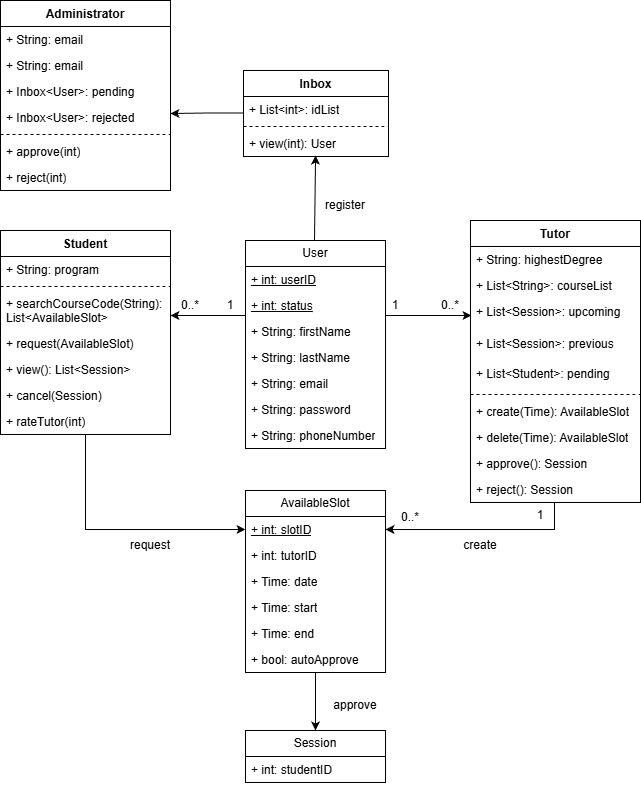

The diagram above was exported from draw.io. Its source (the exported page's mxGraphModel, read from the mxfile embedded in the PNG):
<mxGraphModel dx="1426" dy="743" grid="1" gridSize="10" guides="1" tooltips="1" connect="1" arrows="1" fold="1" page="1" pageScale="1" pageWidth="850" pageHeight="1100" math="0" shadow="0">
  <root>
    <mxCell id="0" />
    <mxCell id="1" parent="0" />
    <mxCell id="mw5WEivtZPZxWS1-01oV-19" edge="1" parent="1" style="rounded=0;orthogonalLoop=1;jettySize=auto;html=1;entryX=0.497;entryY=0.962;entryDx=0;entryDy=0;entryPerimeter=0;" target="mw5WEivtZPZxWS1-01oV-80" value="">
      <mxGeometry relative="1" as="geometry">
        <mxPoint x="424" y="320" as="sourcePoint" />
        <mxPoint x="424.93499999999995" y="240.00400000000002" as="targetPoint" />
      </mxGeometry>
    </mxCell>
    <mxCell id="mw5WEivtZPZxWS1-01oV-20" parent="1" style="text;html=1;whiteSpace=wrap;strokeColor=none;fillColor=none;align=center;verticalAlign=middle;rounded=0;" value="register" vertex="1">
      <mxGeometry height="30" width="60" x="425" y="270" as="geometry" />
    </mxCell>
    <mxCell id="mw5WEivtZPZxWS1-01oV-48" edge="1" parent="1" style="edgeStyle=orthogonalEdgeStyle;rounded=0;orthogonalLoop=1;jettySize=auto;html=1;entryX=0.007;entryY=0.063;entryDx=0;entryDy=0;entryPerimeter=0;">
      <mxGeometry relative="1" as="geometry">
        <mxPoint x="495" y="395.03999999999996" as="sourcePoint" />
        <mxPoint x="580.98" y="395.03999999999996" as="targetPoint" />
      </mxGeometry>
    </mxCell>
    <mxCell id="mw5WEivtZPZxWS1-01oV-49" edge="1" parent="1" style="edgeStyle=orthogonalEdgeStyle;rounded=0;orthogonalLoop=1;jettySize=auto;html=1;">
      <mxGeometry relative="1" as="geometry">
        <mxPoint x="355" y="395" as="sourcePoint" />
        <mxPoint x="280" y="395" as="targetPoint" />
      </mxGeometry>
    </mxCell>
    <mxCell id="mw5WEivtZPZxWS1-01oV-70" parent="1" style="swimlane;fontStyle=0;childLayout=stackLayout;horizontal=1;startSize=26;fillColor=none;horizontalStack=0;resizeParent=1;resizeParentMax=0;resizeLast=0;collapsible=1;marginBottom=0;whiteSpace=wrap;html=1;" value="User" vertex="1">
      <mxGeometry height="208" width="140" x="355" y="320" as="geometry" />
    </mxCell>
    <mxCell id="mw5WEivtZPZxWS1-01oV-126" parent="mw5WEivtZPZxWS1-01oV-70" style="text;strokeColor=none;fillColor=none;align=left;verticalAlign=top;spacingLeft=4;spacingRight=4;overflow=hidden;rotatable=0;points=[[0,0.5],[1,0.5]];portConstraint=eastwest;whiteSpace=wrap;html=1;" value="&lt;u&gt;+ int: userID&lt;/u&gt;" vertex="1">
      <mxGeometry height="26" width="140" y="26" as="geometry" />
    </mxCell>
    <mxCell id="mw5WEivtZPZxWS1-01oV-130" parent="mw5WEivtZPZxWS1-01oV-70" style="text;strokeColor=none;fillColor=none;align=left;verticalAlign=top;spacingLeft=4;spacingRight=4;overflow=hidden;rotatable=0;points=[[0,0.5],[1,0.5]];portConstraint=eastwest;whiteSpace=wrap;html=1;" value="&lt;u&gt;+ int: status&lt;/u&gt;" vertex="1">
      <mxGeometry height="26" width="140" y="52" as="geometry" />
    </mxCell>
    <mxCell id="mw5WEivtZPZxWS1-01oV-71" parent="mw5WEivtZPZxWS1-01oV-70" style="text;strokeColor=none;fillColor=none;align=left;verticalAlign=top;spacingLeft=4;spacingRight=4;overflow=hidden;rotatable=0;points=[[0,0.5],[1,0.5]];portConstraint=eastwest;whiteSpace=wrap;html=1;" value="+ String: firstName" vertex="1">
      <mxGeometry height="26" width="140" y="78" as="geometry" />
    </mxCell>
    <mxCell id="mw5WEivtZPZxWS1-01oV-72" parent="mw5WEivtZPZxWS1-01oV-70" style="text;strokeColor=none;fillColor=none;align=left;verticalAlign=top;spacingLeft=4;spacingRight=4;overflow=hidden;rotatable=0;points=[[0,0.5],[1,0.5]];portConstraint=eastwest;whiteSpace=wrap;html=1;" value="+ String: lastName" vertex="1">
      <mxGeometry height="26" width="140" y="104" as="geometry" />
    </mxCell>
    <mxCell id="mw5WEivtZPZxWS1-01oV-73" parent="mw5WEivtZPZxWS1-01oV-70" style="text;strokeColor=none;fillColor=none;align=left;verticalAlign=top;spacingLeft=4;spacingRight=4;overflow=hidden;rotatable=0;points=[[0,0.5],[1,0.5]];portConstraint=eastwest;whiteSpace=wrap;html=1;" value="+ String: email" vertex="1">
      <mxGeometry height="26" width="140" y="130" as="geometry" />
    </mxCell>
    <mxCell id="mw5WEivtZPZxWS1-01oV-74" parent="mw5WEivtZPZxWS1-01oV-70" style="text;strokeColor=none;fillColor=none;align=left;verticalAlign=top;spacingLeft=4;spacingRight=4;overflow=hidden;rotatable=0;points=[[0,0.5],[1,0.5]];portConstraint=eastwest;whiteSpace=wrap;html=1;" value="+ String: password" vertex="1">
      <mxGeometry height="26" width="140" y="156" as="geometry" />
    </mxCell>
    <mxCell id="mw5WEivtZPZxWS1-01oV-75" parent="mw5WEivtZPZxWS1-01oV-70" style="text;strokeColor=none;fillColor=none;align=left;verticalAlign=top;spacingLeft=4;spacingRight=4;overflow=hidden;rotatable=0;points=[[0,0.5],[1,0.5]];portConstraint=eastwest;whiteSpace=wrap;html=1;" value="+ String: phoneNumber" vertex="1">
      <mxGeometry height="26" width="140" y="182" as="geometry" />
    </mxCell>
    <mxCell id="mw5WEivtZPZxWS1-01oV-77" parent="1" style="swimlane;fontStyle=1;align=center;verticalAlign=top;childLayout=stackLayout;horizontal=1;startSize=26;horizontalStack=0;resizeParent=1;resizeParentMax=0;resizeLast=0;collapsible=1;marginBottom=0;whiteSpace=wrap;html=1;" value="Inbox" vertex="1">
      <mxGeometry height="86" width="145" x="353" y="150" as="geometry" />
    </mxCell>
    <mxCell id="mw5WEivtZPZxWS1-01oV-78" parent="mw5WEivtZPZxWS1-01oV-77" style="text;strokeColor=none;fillColor=none;align=left;verticalAlign=top;spacingLeft=4;spacingRight=4;overflow=hidden;rotatable=0;points=[[0,0.5],[1,0.5]];portConstraint=eastwest;whiteSpace=wrap;html=1;" value="+ List&amp;lt;int&amp;gt;: idList" vertex="1">
      <mxGeometry height="26" width="145" y="26" as="geometry" />
    </mxCell>
    <mxCell id="mw5WEivtZPZxWS1-01oV-79" parent="mw5WEivtZPZxWS1-01oV-77" style="line;strokeWidth=1;fillColor=none;align=left;verticalAlign=middle;spacingTop=-1;spacingLeft=3;spacingRight=3;rotatable=0;labelPosition=right;points=[];portConstraint=eastwest;strokeColor=inherit;dashed=1;" value="" vertex="1">
      <mxGeometry height="8" width="145" y="52" as="geometry" />
    </mxCell>
    <mxCell id="mw5WEivtZPZxWS1-01oV-80" parent="mw5WEivtZPZxWS1-01oV-77" style="text;strokeColor=none;fillColor=none;align=left;verticalAlign=top;spacingLeft=4;spacingRight=4;overflow=hidden;rotatable=0;points=[[0,0.5],[1,0.5]];portConstraint=eastwest;whiteSpace=wrap;html=1;dashed=1;" value="+ view(int): User" vertex="1">
      <mxGeometry height="26" width="145" y="60" as="geometry" />
    </mxCell>
    <mxCell id="mw5WEivtZPZxWS1-01oV-81" parent="1" style="swimlane;fontStyle=1;align=center;verticalAlign=top;childLayout=stackLayout;horizontal=1;startSize=26;horizontalStack=0;resizeParent=1;resizeParentMax=0;resizeLast=0;collapsible=1;marginBottom=0;whiteSpace=wrap;html=1;" value="Administrator" vertex="1">
      <mxGeometry height="190" width="170" x="110" y="80" as="geometry" />
    </mxCell>
    <mxCell id="mw5WEivtZPZxWS1-01oV-82" parent="mw5WEivtZPZxWS1-01oV-81" style="text;strokeColor=none;fillColor=none;align=left;verticalAlign=top;spacingLeft=4;spacingRight=4;overflow=hidden;rotatable=0;points=[[0,0.5],[1,0.5]];portConstraint=eastwest;whiteSpace=wrap;html=1;" value="+ String: email" vertex="1">
      <mxGeometry height="26" width="170" y="26" as="geometry" />
    </mxCell>
    <mxCell id="mw5WEivtZPZxWS1-01oV-89" parent="mw5WEivtZPZxWS1-01oV-81" style="text;strokeColor=none;fillColor=none;align=left;verticalAlign=top;spacingLeft=4;spacingRight=4;overflow=hidden;rotatable=0;points=[[0,0.5],[1,0.5]];portConstraint=eastwest;whiteSpace=wrap;html=1;" value="+ String: email" vertex="1">
      <mxGeometry height="26" width="170" y="52" as="geometry" />
    </mxCell>
    <mxCell id="mw5WEivtZPZxWS1-01oV-90" parent="mw5WEivtZPZxWS1-01oV-81" style="text;strokeColor=none;fillColor=none;align=left;verticalAlign=top;spacingLeft=4;spacingRight=4;overflow=hidden;rotatable=0;points=[[0,0.5],[1,0.5]];portConstraint=eastwest;whiteSpace=wrap;html=1;" value="+ Inbox&amp;lt;User&amp;gt;: pending" vertex="1">
      <mxGeometry height="26" width="170" y="78" as="geometry" />
    </mxCell>
    <mxCell id="mw5WEivtZPZxWS1-01oV-88" parent="mw5WEivtZPZxWS1-01oV-81" style="text;strokeColor=none;fillColor=none;align=left;verticalAlign=top;spacingLeft=4;spacingRight=4;overflow=hidden;rotatable=0;points=[[0,0.5],[1,0.5]];portConstraint=eastwest;whiteSpace=wrap;html=1;" value="+ Inbox&amp;lt;User&amp;gt;: rejected" vertex="1">
      <mxGeometry height="26" width="170" y="104" as="geometry" />
    </mxCell>
    <mxCell id="mw5WEivtZPZxWS1-01oV-83" parent="mw5WEivtZPZxWS1-01oV-81" style="line;strokeWidth=1;fillColor=none;align=left;verticalAlign=middle;spacingTop=-1;spacingLeft=3;spacingRight=3;rotatable=0;labelPosition=right;points=[];portConstraint=eastwest;strokeColor=inherit;dashed=1;" value="" vertex="1">
      <mxGeometry height="8" width="170" y="130" as="geometry" />
    </mxCell>
    <mxCell id="mw5WEivtZPZxWS1-01oV-84" parent="mw5WEivtZPZxWS1-01oV-81" style="text;strokeColor=none;fillColor=none;align=left;verticalAlign=top;spacingLeft=4;spacingRight=4;overflow=hidden;rotatable=0;points=[[0,0.5],[1,0.5]];portConstraint=eastwest;whiteSpace=wrap;html=1;" value="+ approve(int)" vertex="1">
      <mxGeometry height="26" width="170" y="138" as="geometry" />
    </mxCell>
    <mxCell id="mw5WEivtZPZxWS1-01oV-98" parent="mw5WEivtZPZxWS1-01oV-81" style="text;strokeColor=none;fillColor=none;align=left;verticalAlign=top;spacingLeft=4;spacingRight=4;overflow=hidden;rotatable=0;points=[[0,0.5],[1,0.5]];portConstraint=eastwest;whiteSpace=wrap;html=1;" value="+ reject(int)" vertex="1">
      <mxGeometry height="26" width="170" y="164" as="geometry" />
    </mxCell>
    <mxCell id="mw5WEivtZPZxWS1-01oV-86" edge="1" parent="1" style="edgeStyle=orthogonalEdgeStyle;rounded=0;orthogonalLoop=1;jettySize=auto;html=1;">
      <mxGeometry relative="1" as="geometry">
        <mxPoint x="353.00000000000006" y="192.5" as="sourcePoint" />
        <mxPoint x="280" y="193" as="targetPoint" />
      </mxGeometry>
    </mxCell>
    <mxCell id="mw5WEivtZPZxWS1-01oV-143" edge="1" parent="1" source="mw5WEivtZPZxWS1-01oV-99" style="edgeStyle=orthogonalEdgeStyle;rounded=0;orthogonalLoop=1;jettySize=auto;html=1;entryX=0;entryY=0.5;entryDx=0;entryDy=0;" target="mw5WEivtZPZxWS1-01oV-120">
      <mxGeometry relative="1" as="geometry" />
    </mxCell>
    <mxCell id="mw5WEivtZPZxWS1-01oV-99" parent="1" style="swimlane;fontStyle=1;align=center;verticalAlign=top;childLayout=stackLayout;horizontal=1;startSize=26;horizontalStack=0;resizeParent=1;resizeParentMax=0;resizeLast=0;collapsible=1;marginBottom=0;whiteSpace=wrap;html=1;" value="Student" vertex="1">
      <mxGeometry height="204" width="170" x="110" y="310" as="geometry" />
    </mxCell>
    <mxCell id="mw5WEivtZPZxWS1-01oV-100" parent="mw5WEivtZPZxWS1-01oV-99" style="text;strokeColor=none;fillColor=none;align=left;verticalAlign=top;spacingLeft=4;spacingRight=4;overflow=hidden;rotatable=0;points=[[0,0.5],[1,0.5]];portConstraint=eastwest;whiteSpace=wrap;html=1;" value="+ String: program" vertex="1">
      <mxGeometry height="26" width="170" y="26" as="geometry" />
    </mxCell>
    <mxCell id="mw5WEivtZPZxWS1-01oV-101" parent="mw5WEivtZPZxWS1-01oV-99" style="line;strokeWidth=1;fillColor=none;align=left;verticalAlign=middle;spacingTop=-1;spacingLeft=3;spacingRight=3;rotatable=0;labelPosition=right;points=[];portConstraint=eastwest;strokeColor=inherit;dashed=1;" value="" vertex="1">
      <mxGeometry height="8" width="170" y="52" as="geometry" />
    </mxCell>
    <mxCell id="mw5WEivtZPZxWS1-01oV-102" parent="mw5WEivtZPZxWS1-01oV-99" style="text;strokeColor=none;fillColor=none;align=left;verticalAlign=top;spacingLeft=4;spacingRight=4;overflow=hidden;rotatable=0;points=[[0,0.5],[1,0.5]];portConstraint=eastwest;whiteSpace=wrap;html=1;" value="+ searchCourseCode(&lt;span style=&quot;background-color: transparent; color: light-dark(rgb(0, 0, 0), rgb(255, 255, 255));&quot;&gt;String):&amp;nbsp; List&amp;lt;AvailableSlot&amp;gt;&lt;/span&gt;" vertex="1">
      <mxGeometry height="40" width="170" y="60" as="geometry" />
    </mxCell>
    <mxCell id="mw5WEivtZPZxWS1-01oV-108" parent="mw5WEivtZPZxWS1-01oV-99" style="text;strokeColor=none;fillColor=none;align=left;verticalAlign=top;spacingLeft=4;spacingRight=4;overflow=hidden;rotatable=0;points=[[0,0.5],[1,0.5]];portConstraint=eastwest;whiteSpace=wrap;html=1;" value="+ request(AvailableSlot)" vertex="1">
      <mxGeometry height="26" width="170" y="100" as="geometry" />
    </mxCell>
    <mxCell id="mw5WEivtZPZxWS1-01oV-139" parent="mw5WEivtZPZxWS1-01oV-99" style="text;strokeColor=none;fillColor=none;align=left;verticalAlign=top;spacingLeft=4;spacingRight=4;overflow=hidden;rotatable=0;points=[[0,0.5],[1,0.5]];portConstraint=eastwest;whiteSpace=wrap;html=1;" value="+ view(): List&amp;lt;Session&amp;gt;" vertex="1">
      <mxGeometry height="26" width="170" y="126" as="geometry" />
    </mxCell>
    <mxCell id="mw5WEivtZPZxWS1-01oV-109" parent="mw5WEivtZPZxWS1-01oV-99" style="text;strokeColor=none;fillColor=none;align=left;verticalAlign=top;spacingLeft=4;spacingRight=4;overflow=hidden;rotatable=0;points=[[0,0.5],[1,0.5]];portConstraint=eastwest;whiteSpace=wrap;html=1;" value="+ cancel(Session)" vertex="1">
      <mxGeometry height="26" width="170" y="152" as="geometry" />
    </mxCell>
    <mxCell id="mw5WEivtZPZxWS1-01oV-110" parent="mw5WEivtZPZxWS1-01oV-99" style="text;strokeColor=none;fillColor=none;align=left;verticalAlign=top;spacingLeft=4;spacingRight=4;overflow=hidden;rotatable=0;points=[[0,0.5],[1,0.5]];portConstraint=eastwest;whiteSpace=wrap;html=1;" value="+ rateTutor(int)" vertex="1">
      <mxGeometry height="26" width="170" y="178" as="geometry" />
    </mxCell>
    <mxCell id="mw5WEivtZPZxWS1-01oV-103" parent="1" style="swimlane;fontStyle=1;align=center;verticalAlign=top;childLayout=stackLayout;horizontal=1;startSize=26;horizontalStack=0;resizeParent=1;resizeParentMax=0;resizeLast=0;collapsible=1;marginBottom=0;whiteSpace=wrap;html=1;" value="Tutor" vertex="1">
      <mxGeometry height="282" width="170" x="580" y="300" as="geometry" />
    </mxCell>
    <mxCell id="mw5WEivtZPZxWS1-01oV-104" parent="mw5WEivtZPZxWS1-01oV-103" style="text;strokeColor=none;fillColor=none;align=left;verticalAlign=top;spacingLeft=4;spacingRight=4;overflow=hidden;rotatable=0;points=[[0,0.5],[1,0.5]];portConstraint=eastwest;whiteSpace=wrap;html=1;" value="+ String: highestDegree" vertex="1">
      <mxGeometry height="26" width="170" y="26" as="geometry" />
    </mxCell>
    <mxCell id="mw5WEivtZPZxWS1-01oV-107" parent="mw5WEivtZPZxWS1-01oV-103" style="text;strokeColor=none;fillColor=none;align=left;verticalAlign=top;spacingLeft=4;spacingRight=4;overflow=hidden;rotatable=0;points=[[0,0.5],[1,0.5]];portConstraint=eastwest;whiteSpace=wrap;html=1;" value="+ List&amp;lt;String&amp;gt;: courseList" vertex="1">
      <mxGeometry height="26" width="170" y="52" as="geometry" />
    </mxCell>
    <mxCell id="mw5WEivtZPZxWS1-01oV-116" parent="mw5WEivtZPZxWS1-01oV-103" style="text;strokeColor=none;fillColor=none;align=left;verticalAlign=top;spacingLeft=4;spacingRight=4;overflow=hidden;rotatable=0;points=[[0,0.5],[1,0.5]];portConstraint=eastwest;whiteSpace=wrap;html=1;" value="+ List&amp;lt;Session&amp;gt;: upcoming" vertex="1">
      <mxGeometry height="32" width="170" y="78" as="geometry" />
    </mxCell>
    <mxCell id="mw5WEivtZPZxWS1-01oV-117" parent="mw5WEivtZPZxWS1-01oV-103" style="text;strokeColor=none;fillColor=none;align=left;verticalAlign=top;spacingLeft=4;spacingRight=4;overflow=hidden;rotatable=0;points=[[0,0.5],[1,0.5]];portConstraint=eastwest;whiteSpace=wrap;html=1;" value="+ List&amp;lt;Session&amp;gt;: previous" vertex="1">
      <mxGeometry height="30" width="170" y="110" as="geometry" />
    </mxCell>
    <mxCell id="mw5WEivtZPZxWS1-01oV-115" parent="mw5WEivtZPZxWS1-01oV-103" style="text;strokeColor=none;fillColor=none;align=left;verticalAlign=top;spacingLeft=4;spacingRight=4;overflow=hidden;rotatable=0;points=[[0,0.5],[1,0.5]];portConstraint=eastwest;whiteSpace=wrap;html=1;" value="+ List&amp;lt;Student&amp;gt;: pending" vertex="1">
      <mxGeometry height="30" width="170" y="140" as="geometry" />
    </mxCell>
    <mxCell id="mw5WEivtZPZxWS1-01oV-105" parent="mw5WEivtZPZxWS1-01oV-103" style="line;strokeWidth=1;fillColor=none;align=left;verticalAlign=middle;spacingTop=-1;spacingLeft=3;spacingRight=3;rotatable=0;labelPosition=right;points=[];portConstraint=eastwest;strokeColor=inherit;dashed=1;" value="" vertex="1">
      <mxGeometry height="8" width="170" y="170" as="geometry" />
    </mxCell>
    <mxCell id="mw5WEivtZPZxWS1-01oV-106" parent="mw5WEivtZPZxWS1-01oV-103" style="text;strokeColor=none;fillColor=none;align=left;verticalAlign=top;spacingLeft=4;spacingRight=4;overflow=hidden;rotatable=0;points=[[0,0.5],[1,0.5]];portConstraint=eastwest;whiteSpace=wrap;html=1;" value="+ create(Time): AvailableSlot" vertex="1">
      <mxGeometry height="26" width="170" y="178" as="geometry" />
    </mxCell>
    <mxCell id="mw5WEivtZPZxWS1-01oV-111" parent="mw5WEivtZPZxWS1-01oV-103" style="text;strokeColor=none;fillColor=none;align=left;verticalAlign=top;spacingLeft=4;spacingRight=4;overflow=hidden;rotatable=0;points=[[0,0.5],[1,0.5]];portConstraint=eastwest;whiteSpace=wrap;html=1;" value="+ delete(Time): AvailableSlot" vertex="1">
      <mxGeometry height="26" width="170" y="204" as="geometry" />
    </mxCell>
    <mxCell id="mw5WEivtZPZxWS1-01oV-112" parent="mw5WEivtZPZxWS1-01oV-103" style="text;strokeColor=none;fillColor=none;align=left;verticalAlign=top;spacingLeft=4;spacingRight=4;overflow=hidden;rotatable=0;points=[[0,0.5],[1,0.5]];portConstraint=eastwest;whiteSpace=wrap;html=1;" value="+ approve(): Session" vertex="1">
      <mxGeometry height="26" width="170" y="230" as="geometry" />
    </mxCell>
    <mxCell id="mw5WEivtZPZxWS1-01oV-113" parent="mw5WEivtZPZxWS1-01oV-103" style="text;strokeColor=none;fillColor=none;align=left;verticalAlign=top;spacingLeft=4;spacingRight=4;overflow=hidden;rotatable=0;points=[[0,0.5],[1,0.5]];portConstraint=eastwest;whiteSpace=wrap;html=1;" value="+ reject(): Session" vertex="1">
      <mxGeometry height="26" width="170" y="256" as="geometry" />
    </mxCell>
    <mxCell id="mw5WEivtZPZxWS1-01oV-119" parent="1" style="swimlane;fontStyle=0;childLayout=stackLayout;horizontal=1;startSize=26;fillColor=none;horizontalStack=0;resizeParent=1;resizeParentMax=0;resizeLast=0;collapsible=1;marginBottom=0;whiteSpace=wrap;html=1;" value="AvailableSlot" vertex="1">
      <mxGeometry height="182" width="140" x="355" y="570" as="geometry" />
    </mxCell>
    <mxCell id="mw5WEivtZPZxWS1-01oV-120" parent="mw5WEivtZPZxWS1-01oV-119" style="text;strokeColor=none;fillColor=none;align=left;verticalAlign=top;spacingLeft=4;spacingRight=4;overflow=hidden;rotatable=0;points=[[0,0.5],[1,0.5]];portConstraint=eastwest;whiteSpace=wrap;html=1;" value="&lt;u&gt;+ int: slotID&lt;/u&gt;" vertex="1">
      <mxGeometry height="26" width="140" y="26" as="geometry" />
    </mxCell>
    <mxCell id="mw5WEivtZPZxWS1-01oV-124" parent="mw5WEivtZPZxWS1-01oV-119" style="text;strokeColor=none;fillColor=none;align=left;verticalAlign=top;spacingLeft=4;spacingRight=4;overflow=hidden;rotatable=0;points=[[0,0.5],[1,0.5]];portConstraint=eastwest;whiteSpace=wrap;html=1;" value="+ int: tutorID" vertex="1">
      <mxGeometry height="26" width="140" y="52" as="geometry" />
    </mxCell>
    <mxCell id="mw5WEivtZPZxWS1-01oV-123" parent="mw5WEivtZPZxWS1-01oV-119" style="text;strokeColor=none;fillColor=none;align=left;verticalAlign=top;spacingLeft=4;spacingRight=4;overflow=hidden;rotatable=0;points=[[0,0.5],[1,0.5]];portConstraint=eastwest;whiteSpace=wrap;html=1;" value="+ Time: date" vertex="1">
      <mxGeometry height="26" width="140" y="78" as="geometry" />
    </mxCell>
    <mxCell id="mw5WEivtZPZxWS1-01oV-121" parent="mw5WEivtZPZxWS1-01oV-119" style="text;strokeColor=none;fillColor=none;align=left;verticalAlign=top;spacingLeft=4;spacingRight=4;overflow=hidden;rotatable=0;points=[[0,0.5],[1,0.5]];portConstraint=eastwest;whiteSpace=wrap;html=1;" value="+ Time: start" vertex="1">
      <mxGeometry height="26" width="140" y="104" as="geometry" />
    </mxCell>
    <mxCell id="mw5WEivtZPZxWS1-01oV-122" parent="mw5WEivtZPZxWS1-01oV-119" style="text;strokeColor=none;fillColor=none;align=left;verticalAlign=top;spacingLeft=4;spacingRight=4;overflow=hidden;rotatable=0;points=[[0,0.5],[1,0.5]];portConstraint=eastwest;whiteSpace=wrap;html=1;" value="+ Time: end" vertex="1">
      <mxGeometry height="26" width="140" y="130" as="geometry" />
    </mxCell>
    <mxCell id="mw5WEivtZPZxWS1-01oV-127" parent="mw5WEivtZPZxWS1-01oV-119" style="text;strokeColor=none;fillColor=none;align=left;verticalAlign=top;spacingLeft=4;spacingRight=4;overflow=hidden;rotatable=0;points=[[0,0.5],[1,0.5]];portConstraint=eastwest;whiteSpace=wrap;html=1;" value="+ bool: autoApprove" vertex="1">
      <mxGeometry height="26" width="140" y="156" as="geometry" />
    </mxCell>
    <mxCell id="mw5WEivtZPZxWS1-01oV-131" parent="1" style="swimlane;fontStyle=0;childLayout=stackLayout;horizontal=1;startSize=26;fillColor=none;horizontalStack=0;resizeParent=1;resizeParentMax=0;resizeLast=0;collapsible=1;marginBottom=0;whiteSpace=wrap;html=1;" value="Session" vertex="1">
      <mxGeometry height="52" width="140" x="355" y="810" as="geometry" />
    </mxCell>
    <mxCell id="mw5WEivtZPZxWS1-01oV-133" parent="mw5WEivtZPZxWS1-01oV-131" style="text;strokeColor=none;fillColor=none;align=left;verticalAlign=top;spacingLeft=4;spacingRight=4;overflow=hidden;rotatable=0;points=[[0,0.5],[1,0.5]];portConstraint=eastwest;whiteSpace=wrap;html=1;" value="+ int: studentID" vertex="1">
      <mxGeometry height="26" width="140" y="26" as="geometry" />
    </mxCell>
    <mxCell id="mw5WEivtZPZxWS1-01oV-138" edge="1" parent="1" source="mw5WEivtZPZxWS1-01oV-127" style="rounded=0;orthogonalLoop=1;jettySize=auto;html=1;entryX=0.5;entryY=0;entryDx=0;entryDy=0;exitX=0.5;exitY=1;exitDx=0;exitDy=0;exitPerimeter=0;" target="mw5WEivtZPZxWS1-01oV-131">
      <mxGeometry relative="1" as="geometry" />
    </mxCell>
    <mxCell id="mw5WEivtZPZxWS1-01oV-142" edge="1" parent="1" source="mw5WEivtZPZxWS1-01oV-113" style="edgeStyle=orthogonalEdgeStyle;rounded=0;orthogonalLoop=1;jettySize=auto;html=1;entryX=1;entryY=0.5;entryDx=0;entryDy=0;exitX=0.494;exitY=1;exitDx=0;exitDy=0;exitPerimeter=0;" target="mw5WEivtZPZxWS1-01oV-120">
      <mxGeometry relative="1" as="geometry" />
    </mxCell>
    <mxCell id="mw5WEivtZPZxWS1-01oV-144" parent="1" style="text;html=1;whiteSpace=wrap;strokeColor=none;fillColor=none;align=center;verticalAlign=middle;rounded=0;" value="create" vertex="1">
      <mxGeometry height="30" width="60" x="560" y="610" as="geometry" />
    </mxCell>
    <mxCell id="mw5WEivtZPZxWS1-01oV-145" parent="1" style="text;html=1;whiteSpace=wrap;strokeColor=none;fillColor=none;align=center;verticalAlign=middle;rounded=0;" value="request" vertex="1">
      <mxGeometry height="30" width="60" x="230" y="610" as="geometry" />
    </mxCell>
    <mxCell id="mw5WEivtZPZxWS1-01oV-146" parent="1" style="text;html=1;whiteSpace=wrap;strokeColor=none;fillColor=none;align=center;verticalAlign=middle;rounded=0;" value="approve" vertex="1">
      <mxGeometry height="30" width="60" x="435" y="770" as="geometry" />
    </mxCell>
    <mxCell id="mw5WEivtZPZxWS1-01oV-147" parent="1" style="text;html=1;whiteSpace=wrap;strokeColor=none;fillColor=none;align=center;verticalAlign=middle;rounded=0;" value="1" vertex="1">
      <mxGeometry height="30" width="20" x="640" y="580" as="geometry" />
    </mxCell>
    <mxCell id="mw5WEivtZPZxWS1-01oV-149" parent="1" style="text;html=1;whiteSpace=wrap;strokeColor=none;fillColor=none;align=center;verticalAlign=middle;rounded=0;" value="0..*" vertex="1">
      <mxGeometry height="30" width="20" x="510" y="582" as="geometry" />
    </mxCell>
    <mxCell id="mw5WEivtZPZxWS1-01oV-152" parent="1" style="text;html=1;whiteSpace=wrap;strokeColor=none;fillColor=none;align=center;verticalAlign=middle;rounded=0;" value="1" vertex="1">
      <mxGeometry height="30" width="20" x="495" y="370" as="geometry" />
    </mxCell>
    <mxCell id="mw5WEivtZPZxWS1-01oV-153" parent="1" style="text;html=1;whiteSpace=wrap;strokeColor=none;fillColor=none;align=center;verticalAlign=middle;rounded=0;" value="0..*" vertex="1">
      <mxGeometry height="30" width="20" x="550" y="370" as="geometry" />
    </mxCell>
    <mxCell id="mw5WEivtZPZxWS1-01oV-154" parent="1" style="text;html=1;whiteSpace=wrap;strokeColor=none;fillColor=none;align=center;verticalAlign=middle;rounded=0;" value="1" vertex="1">
      <mxGeometry height="30" width="20" x="330" y="370" as="geometry" />
    </mxCell>
    <mxCell id="mw5WEivtZPZxWS1-01oV-155" parent="1" style="text;html=1;whiteSpace=wrap;strokeColor=none;fillColor=none;align=center;verticalAlign=middle;rounded=0;" value="0..*" vertex="1">
      <mxGeometry height="30" width="20" x="290" y="370" as="geometry" />
    </mxCell>
  </root>
</mxGraphModel>